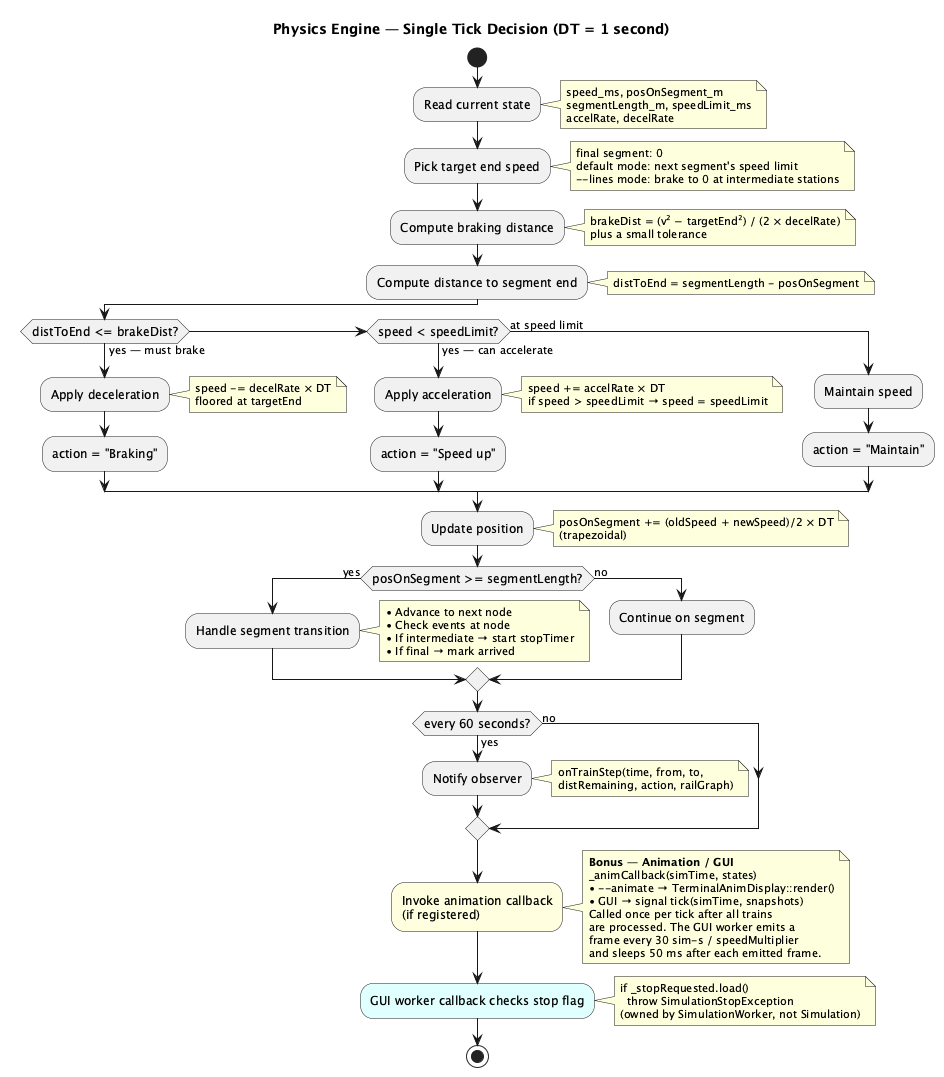

The diagram above was rendered by PlantUML. Its source (embedded in the PNG):
@startuml activity_physics_tick

skinparam defaultFontSize 11
skinparam shadowing false
skinparam ActivityFontSize 12

title Physics Engine — Single Tick Decision (DT = 1 second)

start

:Read current state;
note right
  speed_ms, posOnSegment_m
  segmentLength_m, speedLimit_ms
  accelRate, decelRate
end note

:Pick target end speed;
note right
  final segment: 0
  default mode: next segment's speed limit
  --lines mode: brake to 0 at intermediate stations
end note

:Compute braking distance;
note right
  brakeDist = (v² − targetEnd²) / (2 × decelRate)
  plus a small tolerance
end note

:Compute distance to segment end;
note right
  distToEnd = segmentLength - posOnSegment
end note

if (distToEnd <= brakeDist?) then (yes — must brake)
  :Apply deceleration;
  note right
    speed -= decelRate × DT
    floored at targetEnd
  end note
  :action = "Braking";
elseif (speed < speedLimit?) then (yes — can accelerate)
  :Apply acceleration;
  note right
    speed += accelRate × DT
    if speed > speedLimit → speed = speedLimit
  end note
  :action = "Speed up";
else (at speed limit)
  :Maintain speed;
  :action = "Maintain";
endif

:Update position;
note right
  posOnSegment += (oldSpeed + newSpeed)/2 × DT
  (trapezoidal)
end note

if (posOnSegment >= segmentLength?) then (yes)
  :Handle segment transition;
  note right
    • Advance to next node
    • Check events at node
    • If intermediate → start stopTimer
    • If final → mark arrived
  end note
else (no)
  :Continue on segment;
endif

if (every 60 seconds?) then (yes)
  :Notify observer;
  note right
    onTrainStep(time, from, to,
    distRemaining, action, railGraph)
  end note
else (no)
endif

#LightYellow:Invoke animation callback\n(if registered);
note right
  **Bonus — Animation / GUI**
  _animCallback(simTime, states)
  • --animate → TerminalAnimDisplay::render()
  • GUI → signal tick(simTime, snapshots)
  Called once per tick after all trains
  are processed. The GUI worker emits a
  frame every 30 sim-s / speedMultiplier
  and sleeps 50 ms after each emitted frame.
end note

#LightCyan:GUI worker callback checks stop flag;
note right
  if _stopRequested.load()
    throw SimulationStopException
  (owned by SimulationWorker, not Simulation)
end note

stop

@enduml